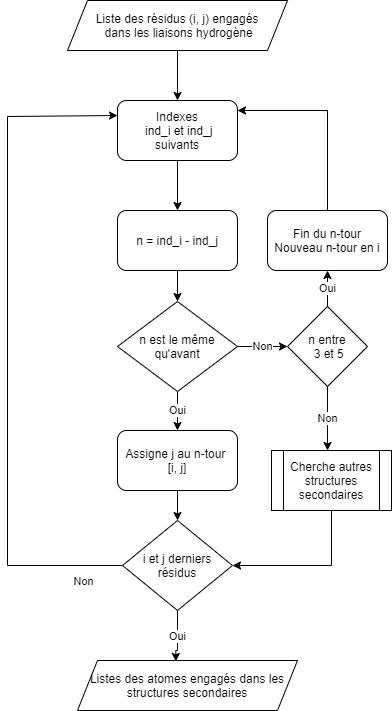

The diagram above was exported from draw.io. Its source (the exported page's mxGraphModel, read from the mxfile embedded in the PNG):
<mxGraphModel dx="1267" dy="1682" grid="1" gridSize="10" guides="1" tooltips="1" connect="1" arrows="1" fold="1" page="1" pageScale="1" pageWidth="827" pageHeight="1169" math="0" shadow="0">
  <root>
    <mxCell id="eZL8FJ8tHB-ap6Rpn9uY-0" />
    <mxCell id="eZL8FJ8tHB-ap6Rpn9uY-1" parent="eZL8FJ8tHB-ap6Rpn9uY-0" />
    <mxCell id="GoAILE288cljEKLMu_4U-9" style="edgeStyle=orthogonalEdgeStyle;rounded=0;orthogonalLoop=1;jettySize=auto;html=1;" edge="1" parent="eZL8FJ8tHB-ap6Rpn9uY-1" source="VdzD8j6gMEPIccIsRbaP-0" target="GoAILE288cljEKLMu_4U-0">
      <mxGeometry relative="1" as="geometry" />
    </mxCell>
    <mxCell id="VdzD8j6gMEPIccIsRbaP-0" value="Liste des résidus (i, j) engagés&lt;br&gt;&amp;nbsp;dans les liaisons hydrogène" style="shape=parallelogram;perimeter=parallelogramPerimeter;whiteSpace=wrap;html=1;fixedSize=1;shadow=0;fillColor=none;fontSize=12;" parent="eZL8FJ8tHB-ap6Rpn9uY-1" vertex="1">
      <mxGeometry x="210" y="-930" width="220.01" height="50" as="geometry" />
    </mxCell>
    <mxCell id="GoAILE288cljEKLMu_4U-10" style="edgeStyle=orthogonalEdgeStyle;rounded=0;orthogonalLoop=1;jettySize=auto;html=1;entryX=0.5;entryY=0;entryDx=0;entryDy=0;" edge="1" parent="eZL8FJ8tHB-ap6Rpn9uY-1" source="GoAILE288cljEKLMu_4U-0" target="GoAILE288cljEKLMu_4U-1">
      <mxGeometry relative="1" as="geometry" />
    </mxCell>
    <mxCell id="GoAILE288cljEKLMu_4U-0" value="Indexes&lt;br&gt;&amp;nbsp;ind_i et ind_j&lt;br&gt;suivants" style="rounded=1;whiteSpace=wrap;html=1;" vertex="1" parent="eZL8FJ8tHB-ap6Rpn9uY-1">
      <mxGeometry x="260" y="-830" width="120" height="60" as="geometry" />
    </mxCell>
    <mxCell id="GoAILE288cljEKLMu_4U-16" style="edgeStyle=orthogonalEdgeStyle;rounded=0;orthogonalLoop=1;jettySize=auto;html=1;" edge="1" parent="eZL8FJ8tHB-ap6Rpn9uY-1" source="GoAILE288cljEKLMu_4U-1" target="GoAILE288cljEKLMu_4U-11">
      <mxGeometry relative="1" as="geometry" />
    </mxCell>
    <mxCell id="GoAILE288cljEKLMu_4U-1" value="n = ind_i - ind_j" style="rounded=1;whiteSpace=wrap;html=1;" vertex="1" parent="eZL8FJ8tHB-ap6Rpn9uY-1">
      <mxGeometry x="260" y="-720" width="120" height="60" as="geometry" />
    </mxCell>
    <mxCell id="GoAILE288cljEKLMu_4U-30" style="edgeStyle=orthogonalEdgeStyle;rounded=0;orthogonalLoop=1;jettySize=auto;html=1;" edge="1" parent="eZL8FJ8tHB-ap6Rpn9uY-1" source="GoAILE288cljEKLMu_4U-6" target="GoAILE288cljEKLMu_4U-21">
      <mxGeometry relative="1" as="geometry" />
    </mxCell>
    <mxCell id="GoAILE288cljEKLMu_4U-6" value="Assigne j au n-tour&amp;nbsp;&lt;br&gt;[i, j]" style="rounded=1;whiteSpace=wrap;html=1;" vertex="1" parent="eZL8FJ8tHB-ap6Rpn9uY-1">
      <mxGeometry x="260" y="-500" width="120" height="60" as="geometry" />
    </mxCell>
    <mxCell id="GoAILE288cljEKLMu_4U-8" value="Listes des atomes engagés dans les structures secondaires" style="shape=parallelogram;perimeter=parallelogramPerimeter;whiteSpace=wrap;html=1;fixedSize=1;shadow=0;fillColor=none;fontSize=12;" vertex="1" parent="eZL8FJ8tHB-ap6Rpn9uY-1">
      <mxGeometry x="220" y="-270" width="220.01" height="50" as="geometry" />
    </mxCell>
    <mxCell id="GoAILE288cljEKLMu_4U-13" value="Oui" style="edgeStyle=orthogonalEdgeStyle;rounded=0;orthogonalLoop=1;jettySize=auto;html=1;" edge="1" parent="eZL8FJ8tHB-ap6Rpn9uY-1" source="GoAILE288cljEKLMu_4U-11" target="GoAILE288cljEKLMu_4U-6">
      <mxGeometry relative="1" as="geometry" />
    </mxCell>
    <mxCell id="GoAILE288cljEKLMu_4U-15" value="Non" style="edgeStyle=orthogonalEdgeStyle;rounded=0;orthogonalLoop=1;jettySize=auto;html=1;" edge="1" parent="eZL8FJ8tHB-ap6Rpn9uY-1" source="GoAILE288cljEKLMu_4U-11">
      <mxGeometry relative="1" as="geometry">
        <mxPoint x="430.01" y="-584" as="targetPoint" />
      </mxGeometry>
    </mxCell>
    <mxCell id="GoAILE288cljEKLMu_4U-11" value="n est le même qu'avant" style="rhombus;whiteSpace=wrap;html=1;" vertex="1" parent="eZL8FJ8tHB-ap6Rpn9uY-1">
      <mxGeometry x="260" y="-629" width="120" height="90" as="geometry" />
    </mxCell>
    <mxCell id="GoAILE288cljEKLMu_4U-18" value="Oui" style="edgeStyle=orthogonalEdgeStyle;rounded=0;orthogonalLoop=1;jettySize=auto;html=1;" edge="1" parent="eZL8FJ8tHB-ap6Rpn9uY-1" target="GoAILE288cljEKLMu_4U-17">
      <mxGeometry relative="1" as="geometry">
        <mxPoint x="470" y="-623.99" as="sourcePoint" />
      </mxGeometry>
    </mxCell>
    <mxCell id="GoAILE288cljEKLMu_4U-20" value="Non" style="edgeStyle=orthogonalEdgeStyle;rounded=0;orthogonalLoop=1;jettySize=auto;html=1;" edge="1" parent="eZL8FJ8tHB-ap6Rpn9uY-1">
      <mxGeometry relative="1" as="geometry">
        <mxPoint x="470.01" y="-480" as="targetPoint" />
        <mxPoint x="470.01" y="-544" as="sourcePoint" />
      </mxGeometry>
    </mxCell>
    <mxCell id="GoAILE288cljEKLMu_4U-19" style="edgeStyle=orthogonalEdgeStyle;rounded=0;orthogonalLoop=1;jettySize=auto;html=1;" edge="1" parent="eZL8FJ8tHB-ap6Rpn9uY-1" source="GoAILE288cljEKLMu_4U-17" target="GoAILE288cljEKLMu_4U-0">
      <mxGeometry relative="1" as="geometry">
        <mxPoint x="470.01" y="-820" as="targetPoint" />
        <Array as="points">
          <mxPoint x="470" y="-820" />
        </Array>
      </mxGeometry>
    </mxCell>
    <mxCell id="GoAILE288cljEKLMu_4U-17" value="Fin du n-tour&lt;br&gt;Nouveau n-tour en i" style="rounded=1;whiteSpace=wrap;html=1;" vertex="1" parent="eZL8FJ8tHB-ap6Rpn9uY-1">
      <mxGeometry x="410.01" y="-720" width="120" height="60" as="geometry" />
    </mxCell>
    <mxCell id="GoAILE288cljEKLMu_4U-22" style="edgeStyle=orthogonalEdgeStyle;rounded=0;orthogonalLoop=1;jettySize=auto;html=1;entryX=0;entryY=0.25;entryDx=0;entryDy=0;" edge="1" parent="eZL8FJ8tHB-ap6Rpn9uY-1" source="GoAILE288cljEKLMu_4U-21" target="GoAILE288cljEKLMu_4U-0">
      <mxGeometry relative="1" as="geometry">
        <mxPoint x="180" y="-814" as="targetPoint" />
        <Array as="points">
          <mxPoint x="150" y="-365" />
          <mxPoint x="150" y="-814" />
        </Array>
      </mxGeometry>
    </mxCell>
    <mxCell id="GoAILE288cljEKLMu_4U-23" value="Non" style="edgeLabel;html=1;align=center;verticalAlign=middle;resizable=0;points=[];" vertex="1" connectable="0" parent="GoAILE288cljEKLMu_4U-22">
      <mxGeometry x="-0.914" y="1" relative="1" as="geometry">
        <mxPoint x="-10.45" y="14" as="offset" />
      </mxGeometry>
    </mxCell>
    <mxCell id="GoAILE288cljEKLMu_4U-24" value="Oui" style="edgeStyle=orthogonalEdgeStyle;rounded=0;orthogonalLoop=1;jettySize=auto;html=1;entryX=0.447;entryY=0.018;entryDx=0;entryDy=0;entryPerimeter=0;" edge="1" parent="eZL8FJ8tHB-ap6Rpn9uY-1" source="GoAILE288cljEKLMu_4U-21" target="GoAILE288cljEKLMu_4U-8">
      <mxGeometry relative="1" as="geometry">
        <Array as="points">
          <mxPoint x="320" y="-280" />
          <mxPoint x="318" y="-280" />
        </Array>
      </mxGeometry>
    </mxCell>
    <mxCell id="GoAILE288cljEKLMu_4U-21" value="i et j derniers résidus" style="rhombus;whiteSpace=wrap;html=1;" vertex="1" parent="eZL8FJ8tHB-ap6Rpn9uY-1">
      <mxGeometry x="265.01" y="-410" width="109.99" height="90" as="geometry" />
    </mxCell>
    <mxCell id="GoAILE288cljEKLMu_4U-25" value="n entre&lt;br&gt;&amp;nbsp;3 et 5" style="rhombus;whiteSpace=wrap;html=1;" vertex="1" parent="eZL8FJ8tHB-ap6Rpn9uY-1">
      <mxGeometry x="430.01" y="-624" width="80" height="80" as="geometry" />
    </mxCell>
    <mxCell id="GoAILE288cljEKLMu_4U-31" style="edgeStyle=orthogonalEdgeStyle;rounded=0;orthogonalLoop=1;jettySize=auto;html=1;entryX=1;entryY=0.5;entryDx=0;entryDy=0;" edge="1" parent="eZL8FJ8tHB-ap6Rpn9uY-1" source="GoAILE288cljEKLMu_4U-29" target="GoAILE288cljEKLMu_4U-21">
      <mxGeometry relative="1" as="geometry">
        <mxPoint x="470" y="-340" as="targetPoint" />
        <Array as="points">
          <mxPoint x="474" y="-365" />
        </Array>
      </mxGeometry>
    </mxCell>
    <mxCell id="GoAILE288cljEKLMu_4U-29" value="Cherche autres structures secondaires" style="shape=process;whiteSpace=wrap;html=1;backgroundOutline=1;" vertex="1" parent="eZL8FJ8tHB-ap6Rpn9uY-1">
      <mxGeometry x="414" y="-480" width="120" height="60" as="geometry" />
    </mxCell>
  </root>
</mxGraphModel>